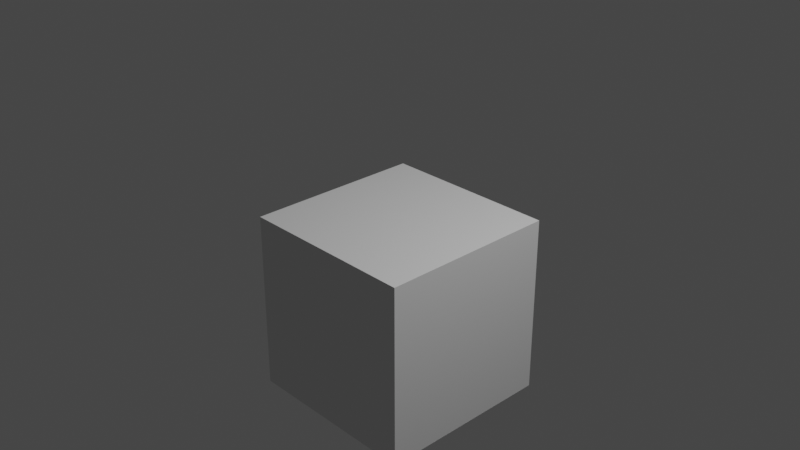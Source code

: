 # Source: plane_cube.blend  (saved by Blender 3.4.6; exported with 4.5.12 LTS)
import bpy
from mathutils import Matrix  # noqa: F401  (used for matrix-valued properties, if any)

bpy.ops.wm.read_factory_settings(use_empty=True)
scene = bpy.context.scene
scene.name = 'Scene'

# ---- collections
col_collection = bpy.data.collections.new('Collection'); scene.collection.children.link(col_collection)

# ---- world
world_world = bpy.data.worlds.new('World'); scene.world = world_world
world_world.use_nodes = True; world_world.node_tree.nodes.clear()
_N = world_world.node_tree.nodes; _L = world_world.node_tree.links
n0 = _N.new('ShaderNodeOutputWorld'); n0.name = 'World Output'; n0.location = (300, 300)
n1 = _N.new('ShaderNodeBackground'); n1.name = 'Background'; n1.location = (10, 300)
n1.inputs[0].default_value = (0.05088, 0.05088, 0.05088, 1.0)
_L.new(n1.outputs[0], n0.inputs[0])
n0.is_active_output = True
world_world.color = (0.05088, 0.05088, 0.05088)
world_world.use_sun_shadow = False
world_world.sun_shadow_jitter_overblur = 0.0

# ---- cameras
cam_camera = bpy.data.cameras.new('Camera')
cam_camera.clip_end = 100.0
cam_camera.ortho_scale = 7.314

# ---- lights
light_light = bpy.data.lights.new('Light', 'POINT')
light_light.transmission_factor = 0.0
light_light.energy = 1000.0
light_light.shadow_soft_size = 0.1
light_light.shadow_maximum_resolution = 0.006
light_light.use_absolute_resolution = True

# ---- meshes
me_plane = bpy.data.meshes.new('Plane')
me_plane.from_pydata([(-1.0, -1.0, 0.0), (1.0, -1.0, 0.0), (-1.0, 1.0, 0.0), (1.0, 1.0, 0.0)], [], [(0, 1, 3, 2)])
_uv = me_plane.uv_layers.new(name='UVMap')
_uv.uv.foreach_set('vector', [0.0, 0.0, 1.0, 0.0, 1.0, 1.0, 0.0, 1.0])
me_plane.update()
me_plane_001 = bpy.data.meshes.new('Plane.001')
me_plane_001.from_pydata([(-1.0, -1.0, 0.0), (1.0, -1.0, 0.0), (-1.0, 1.0, 0.0), (1.0, 1.0, 0.0)], [], [(0, 1, 3, 2)])
_uv = me_plane_001.uv_layers.new(name='UVMap')
_uv.uv.foreach_set('vector', [0.0, 0.0, 1.0, 0.0, 1.0, 1.0, 0.0, 1.0])
me_plane_001.update()
me_plane_002 = bpy.data.meshes.new('Plane.002')
me_plane_002.from_pydata([(-1.0, -1.0, 0.0), (1.0, -1.0, 0.0), (-1.0, 1.0, 0.0), (1.0, 1.0, 0.0)], [], [(0, 1, 3, 2)])
_uv = me_plane_002.uv_layers.new(name='UVMap')
_uv.uv.foreach_set('vector', [0.0, 0.0, 1.0, 0.0, 1.0, 1.0, 0.0, 1.0])
me_plane_002.update()
me_plane_003 = bpy.data.meshes.new('Plane.003')
me_plane_003.from_pydata([(-1.0, -1.0, 0.0), (1.0, -1.0, 0.0), (-1.0, 1.0, 0.0), (1.0, 1.0, 0.0)], [], [(0, 1, 3, 2)])
_uv = me_plane_003.uv_layers.new(name='UVMap')
_uv.uv.foreach_set('vector', [0.0, 0.0, 1.0, 0.0, 1.0, 1.0, 0.0, 1.0])
me_plane_003.update()
me_plane_004 = bpy.data.meshes.new('Plane.004')
me_plane_004.from_pydata([(-1.0, -1.0, 0.0), (1.0, -1.0, 0.0), (-1.0, 1.0, 0.0), (1.0, 1.0, 0.0)], [], [(0, 1, 3, 2)])
_uv = me_plane_004.uv_layers.new(name='UVMap')
_uv.uv.foreach_set('vector', [0.0, 0.0, 1.0, 0.0, 1.0, 1.0, 0.0, 1.0])
me_plane_004.update()
me_plane_005 = bpy.data.meshes.new('Plane.005')
me_plane_005.from_pydata([(-1.0, -1.0, 0.0), (1.0, -1.0, 0.0), (-1.0, 1.0, 0.0), (1.0, 1.0, 0.0)], [], [(0, 1, 3, 2)])
_uv = me_plane_005.uv_layers.new(name='UVMap')
_uv.uv.foreach_set('vector', [0.0, 0.0, 1.0, 0.0, 1.0, 1.0, 0.0, 1.0])
me_plane_005.update()

# ---- objects
ob_light = bpy.data.objects.new('Light', light_light)
ob_camera = bpy.data.objects.new('Camera', cam_camera)
ob_plane = bpy.data.objects.new('Plane', me_plane)
ob_plane_001 = bpy.data.objects.new('Plane.001', me_plane_001)
ob_plane_002 = bpy.data.objects.new('Plane.002', me_plane_002)
ob_plane_003 = bpy.data.objects.new('Plane.003', me_plane_003)
ob_plane_004 = bpy.data.objects.new('Plane.004', me_plane_004)
ob_plane_005 = bpy.data.objects.new('Plane.005', me_plane_005)

# ---- transforms, parenting, visibility, modifiers, constraints
ob_light.location = (4.076, 1.005, 5.904)
ob_light.rotation_euler = (0.6503, 0.05522, 1.866)
ob_light.lock_rotations_4d = False
ob_light.empty_display_type = 'ARROWS'
ob_light.color = (0.0, 0.0, 0.0, 0.0)
ob_light.lineart.crease_threshold = 0.0
ob_camera.location = (7.359, -6.926, 4.958)
ob_camera.rotation_euler = (1.109, 0.0, 0.8149)
ob_camera.lock_rotations_4d = False
ob_camera.empty_display_type = 'ARROWS'
ob_camera.color = (0.0, 0.0, 0.0, 0.0)
ob_camera.display_type = 'WIRE'
ob_camera.lineart.crease_threshold = 0.0
ob_plane.location = (0.0, 0.0, 0.0)
ob_plane_001.location = (0.0, -1.0, -1.0)
ob_plane_001.rotation_euler = (1.571, -0.0, 0.0)
ob_plane_002.location = (0.0, 1.0, -1.0)
ob_plane_002.rotation_euler = (1.571, -0.0, 3.142)
ob_plane_003.location = (-1.0, 0.0, -1.0)
ob_plane_003.rotation_euler = (-0.0, -1.571, 0.0)
ob_plane_004.location = (1.0, 0.0, -1.0)
ob_plane_004.rotation_euler = (-0.0, 1.571, 0.0)
ob_plane_005.location = (0.0, 0.0, -2.0)
ob_plane_005.rotation_euler = (-0.0, 3.142, -0.0)

# ---- collection membership
col_collection.objects.link(ob_light)
col_collection.objects.link(ob_camera)
col_collection.objects.link(ob_plane)
col_collection.objects.link(ob_plane_001)
col_collection.objects.link(ob_plane_002)
col_collection.objects.link(ob_plane_003)
col_collection.objects.link(ob_plane_004)
col_collection.objects.link(ob_plane_005)

# ---- scene / render settings (as saved in the file)
scene.camera = ob_camera
scene.frame_start = 1; scene.frame_end = 250; scene.frame_set(1)
scene.render.engine = 'BLENDER_EEVEE_NEXT'
scene.cycles.sampling_pattern = 'TABULATED_SOBOL'
scene.cycles.use_light_tree = False
scene.view_settings.view_transform = 'Filmic'
bpy.context.view_layer.update()
